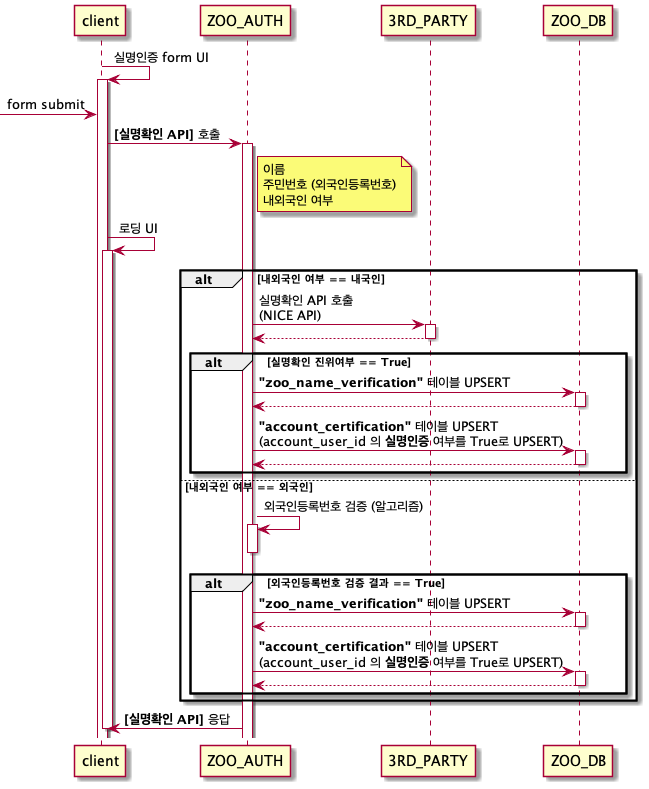

The diagram above was rendered by PlantUML. Its source (embedded in the PNG):
@startuml
client -> client++ : 실명인증 form UI
[-> client : form submit
client -> ZOO_AUTH++ : **[실명확인 API]** 호출
note right of ZOO_AUTH
    이름
    주민번호 (외국인등록번호)
    내외국인 여부
end note
client -> client++ : 로딩 UI

alt 내외국인 여부 == 내국인
    ZOO_AUTH -> 3RD_PARTY++ : 실명확인 API 호출\n(NICE API)
    return
    alt 실명확인 진위여부 == True
        ZOO_AUTH -> ZOO_DB++ : **"zoo_name_verification"** 테이블 UPSERT
        return
        ZOO_AUTH -> ZOO_DB++ : **"account_certification"** 테이블 UPSERT\n(account_user_id 의 **실명인증** 여부를 True로 UPSERT)
        return
    end
else 내외국인 여부 == 외국인
    ZOO_AUTH -> ZOO_AUTH++ : 외국인등록번호 검증 (알고리즘)
    deactivate ZOO_AUTH

    alt 외국인등록번호 검증 결과 == True
        ZOO_AUTH -> ZOO_DB++ : **"zoo_name_verification"** 테이블 UPSERT
        return
        ZOO_AUTH -> ZOO_DB++ : **"account_certification"** 테이블 UPSERT\n(account_user_id 의 **실명인증** 여부를 True로 UPSERT)
        return
end
end

ZOO_AUTH -> client : **[실명확인 API]** 응답
deactivate
@enduml